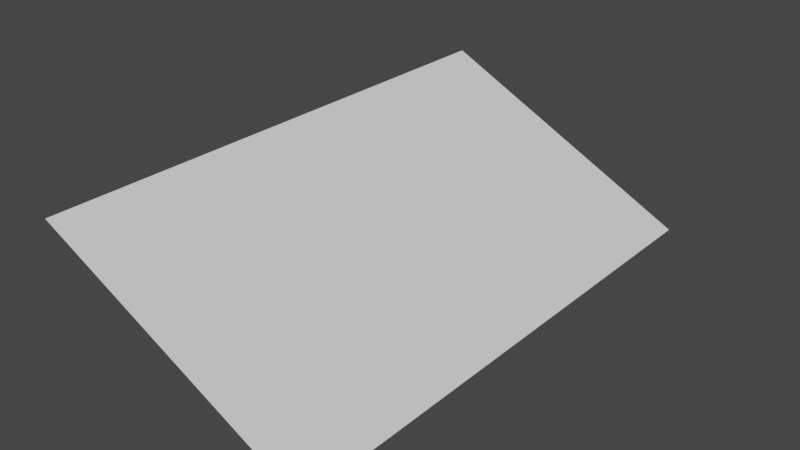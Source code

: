 # Source: cliff_corner_to_middle_inverted.blend  (saved by Blender 2.80.75; exported with 4.5.12 LTS)
import bpy
from mathutils import Matrix  # noqa: F401  (used for matrix-valued properties, if any)

bpy.ops.wm.read_factory_settings(use_empty=True)
scene = bpy.context.scene
scene.name = 'Scene'

# ---- collections
col_collection = bpy.data.collections.new('Collection'); scene.collection.children.link(col_collection)

# ---- world
world_world = bpy.data.worlds.new('World'); scene.world = world_world
world_world.use_nodes = True; world_world.node_tree.nodes.clear()
_N = world_world.node_tree.nodes; _L = world_world.node_tree.links
n0 = _N.new('ShaderNodeOutputWorld'); n0.name = 'World Output'; n0.location = (300, 300)
n1 = _N.new('ShaderNodeBackground'); n1.name = 'Background'; n1.location = (10, 300)
n1.inputs[0].default_value = (0.05088, 0.05088, 0.05088, 1.0)
_L.new(n1.outputs[0], n0.inputs[0])
n0.is_active_output = True
world_world.color = (0.05088, 0.05088, 0.05088)
world_world.use_sun_shadow = False
world_world.sun_shadow_jitter_overblur = 0.0

# ---- meshes
me_plane = bpy.data.meshes.new('Plane')
me_plane.from_pydata([(0.5, 0.0, -0.5), (-0.5, 0.0, 0.0), (0.5, 2.0, -0.5), (-0.5, 2.0, 0.0), (-0.5, 2.0, -0.5)], [], [(0, 2, 3, 1), (2, 4, 3)])
_uv = me_plane.uv_layers.new(name='UVMap')
_uv.uv.foreach_set('vector', [0.0, 0.0, 0.0, 1.0, 1.0, 1.0, 1.0, 0.0, 0.0, 1.0, 0.0, 0.0, 1.0, 1.0])
me_plane.use_remesh_preserve_volume = False
me_plane.use_remesh_preserve_attributes = False
me_plane.use_mirror_vertex_groups = False
me_plane.update()

# ---- objects
ob_plane = bpy.data.objects.new('Plane', me_plane)

# ---- transforms, parenting, visibility, modifiers, constraints
ob_plane.location = (0.0, 0.0, 0.0)
ob_plane.lineart.crease_threshold = 0.0

# ---- collection membership
col_collection.objects.link(ob_plane)

# ---- scene / render settings (as saved in the file)
scene.frame_start = 1; scene.frame_end = 250; scene.frame_set(1)
scene.render.engine = 'BLENDER_EEVEE_NEXT'
scene.cycles.samples = 128
scene.cycles.sampling_pattern = 'TABULATED_SOBOL'
scene.cycles.use_adaptive_sampling = False
scene.cycles.use_light_tree = False
scene.view_settings.view_transform = 'Filmic'
bpy.context.view_layer.update()

# ---- added for rendering (the .blend has no active camera and no usable light): camera, sun
cam_auto = bpy.data.cameras.new('AutoCamera')
cam_auto.lens = 50.0
cam_auto.sensor_width = 36.0
cam_auto.clip_end = 1000.0
ob_auto_camera = bpy.data.objects.new('AutoCamera', cam_auto)
scene.collection.objects.link(ob_auto_camera)
ob_auto_camera.location = (2.11996, -1.54395, 1.44596)
ob_auto_camera.rotation_euler = (1.09748, -7.21219e-08, 0.694738)
scene.camera = ob_auto_camera
light_auto_sun = bpy.data.lights.new('AutoSun', 'SUN')
light_auto_sun.energy = 3.0
light_auto_sun.angle = 0.0523599
ob_auto_sun = bpy.data.objects.new('AutoSun', light_auto_sun)
scene.collection.objects.link(ob_auto_sun)
ob_auto_sun.rotation_euler = (0.872665, 0.174533, 0.523599)
bpy.context.view_layer.update()
